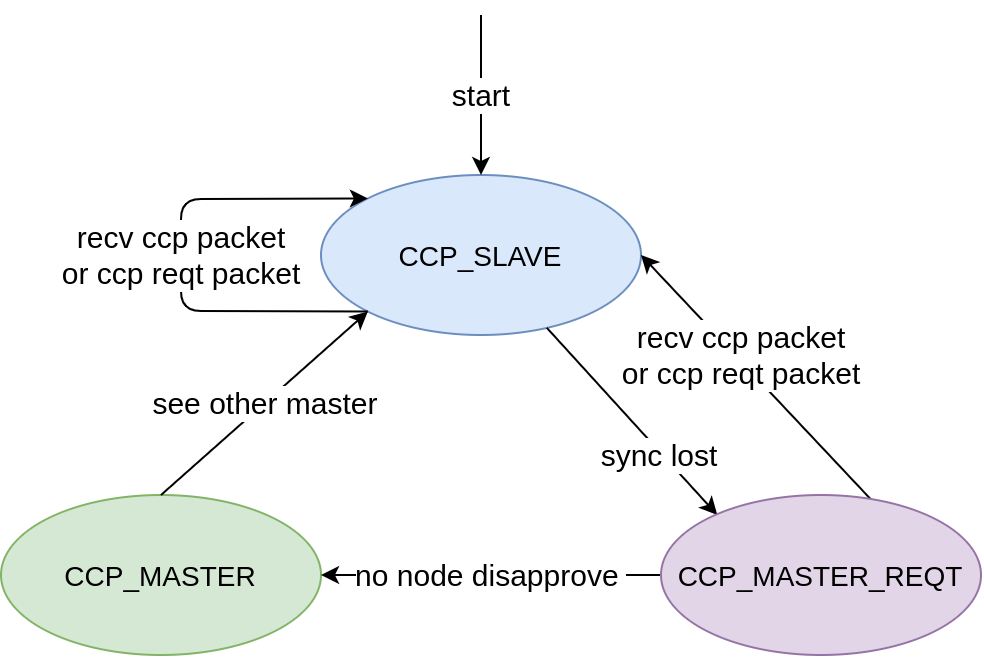

The diagram above was exported from draw.io. Its source (the exported page's mxGraphModel, read from the mxfile embedded in the PNG):
<mxGraphModel dx="1129" dy="688" grid="1" gridSize="10" guides="1" tooltips="1" connect="1" arrows="1" fold="1" page="1" pageScale="1" pageWidth="850" pageHeight="1100" math="0" shadow="0">
  <root>
    <mxCell id="0" />
    <mxCell id="1" parent="0" />
    <mxCell id="l6gCDYhH3tu6F4K0rk2w-4" value="&lt;span&gt;&lt;font style=&quot;font-size: 14px&quot;&gt;CCP_MASTER&lt;/font&gt;&lt;/span&gt;" style="ellipse;whiteSpace=wrap;html=1;fillColor=#d5e8d4;strokeColor=#82b366;" parent="1" vertex="1">
      <mxGeometry x="30" y="250" width="160" height="80" as="geometry" />
    </mxCell>
    <mxCell id="l6gCDYhH3tu6F4K0rk2w-5" value="&lt;span&gt;&lt;font style=&quot;font-size: 14px&quot;&gt;CCP_SLAVE&lt;/font&gt;&lt;/span&gt;" style="ellipse;whiteSpace=wrap;html=1;fillColor=#dae8fc;strokeColor=#6c8ebf;" parent="1" vertex="1">
      <mxGeometry x="190" y="90" width="160" height="80" as="geometry" />
    </mxCell>
    <mxCell id="l6gCDYhH3tu6F4K0rk2w-6" value="&lt;font style=&quot;font-size: 15px&quot;&gt;see other master&lt;/font&gt;" style="endArrow=classic;html=1;entryX=0;entryY=1;entryDx=0;entryDy=0;exitX=0.5;exitY=0;exitDx=0;exitDy=0;" parent="1" source="l6gCDYhH3tu6F4K0rk2w-4" target="l6gCDYhH3tu6F4K0rk2w-5" edge="1">
      <mxGeometry width="50" height="50" relative="1" as="geometry">
        <mxPoint x="-30" y="140" as="sourcePoint" />
        <mxPoint x="30" y="200" as="targetPoint" />
        <Array as="points" />
      </mxGeometry>
    </mxCell>
    <mxCell id="l6gCDYhH3tu6F4K0rk2w-8" value="&lt;font style=&quot;font-size: 15px&quot;&gt;sync lost&lt;/font&gt;" style="endArrow=classic;html=1;entryX=0.176;entryY=0.125;entryDx=0;entryDy=0;entryPerimeter=0;" parent="1" source="l6gCDYhH3tu6F4K0rk2w-5" target="G1iNKaYL74lVIr0ysC5g-1" edge="1">
      <mxGeometry x="0.3495" y="-1" width="50" height="50" relative="1" as="geometry">
        <mxPoint x="250" y="180" as="sourcePoint" />
        <mxPoint x="490" y="190" as="targetPoint" />
        <Array as="points" />
        <mxPoint as="offset" />
      </mxGeometry>
    </mxCell>
    <mxCell id="l6gCDYhH3tu6F4K0rk2w-9" value="&lt;font style=&quot;font-size: 15px&quot;&gt;start&lt;/font&gt;" style="endArrow=classic;html=1;" parent="1" target="l6gCDYhH3tu6F4K0rk2w-5" edge="1">
      <mxGeometry width="50" height="50" relative="1" as="geometry">
        <mxPoint x="270" y="10" as="sourcePoint" />
        <mxPoint x="180" y="250" as="targetPoint" />
      </mxGeometry>
    </mxCell>
    <mxCell id="G1iNKaYL74lVIr0ysC5g-2" value="&lt;font style=&quot;font-size: 15px&quot;&gt;no node&amp;nbsp;disapprove&amp;nbsp;&lt;/font&gt;" style="endArrow=classic;html=1;exitX=0;exitY=0.5;exitDx=0;exitDy=0;entryX=1;entryY=0.5;entryDx=0;entryDy=0;" parent="1" source="G1iNKaYL74lVIr0ysC5g-1" target="l6gCDYhH3tu6F4K0rk2w-4" edge="1">
      <mxGeometry width="50" height="50" relative="1" as="geometry">
        <mxPoint x="350" y="210" as="sourcePoint" />
        <mxPoint x="400" y="160" as="targetPoint" />
      </mxGeometry>
    </mxCell>
    <mxCell id="G1iNKaYL74lVIr0ysC5g-3" value="&lt;font style=&quot;font-size: 15px&quot;&gt;recv ccp packet&lt;br&gt;or ccp reqt packet&lt;/font&gt;" style="endArrow=classic;html=1;exitX=0.659;exitY=0.034;exitDx=0;exitDy=0;entryX=1;entryY=0.5;entryDx=0;entryDy=0;exitPerimeter=0;" parent="1" source="G1iNKaYL74lVIr0ysC5g-1" target="l6gCDYhH3tu6F4K0rk2w-5" edge="1">
      <mxGeometry x="0.161" y="-2" width="50" height="50" relative="1" as="geometry">
        <mxPoint x="410" y="220" as="sourcePoint" />
        <mxPoint x="460" y="170" as="targetPoint" />
        <mxPoint as="offset" />
      </mxGeometry>
    </mxCell>
    <mxCell id="G1iNKaYL74lVIr0ysC5g-1" value="&lt;span&gt;&lt;font style=&quot;font-size: 14px&quot;&gt;CCP_MASTER_REQT&lt;/font&gt;&lt;br&gt;&lt;/span&gt;" style="ellipse;whiteSpace=wrap;html=1;fillColor=#e1d5e7;strokeColor=#9673a6;" parent="1" vertex="1">
      <mxGeometry x="360" y="250" width="160" height="80" as="geometry" />
    </mxCell>
    <mxCell id="G1iNKaYL74lVIr0ysC5g-4" value="&lt;font style=&quot;font-size: 15px&quot;&gt;recv ccp packet&lt;br&gt;or ccp reqt packet&lt;/font&gt;" style="endArrow=classic;html=1;exitX=0;exitY=1;exitDx=0;exitDy=0;entryX=0;entryY=0;entryDx=0;entryDy=0;" parent="1" source="l6gCDYhH3tu6F4K0rk2w-5" edge="1" target="l6gCDYhH3tu6F4K0rk2w-5">
      <mxGeometry width="50" height="50" relative="1" as="geometry">
        <mxPoint x="300" y="180" as="sourcePoint" />
        <mxPoint x="213" y="102" as="targetPoint" />
        <Array as="points">
          <mxPoint x="120" y="158" />
          <mxPoint x="120" y="102" />
        </Array>
      </mxGeometry>
    </mxCell>
  </root>
</mxGraphModel>